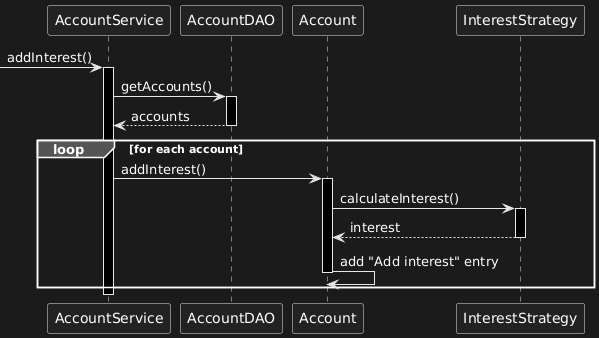

The diagram above was rendered by PlantUML. Its source (embedded in the PNG):
@startuml
[-> AccountService++ : addInterest()
AccountService -> AccountDAO++: getAccounts()
return accounts
loop for each account
AccountService -> Account++: addInterest()
Account -> InterestStrategy++: calculateInterest()
return interest
Account -> Account: add "Add interest" entry
deactivate Account
end
deactivate AccountService
@enduml